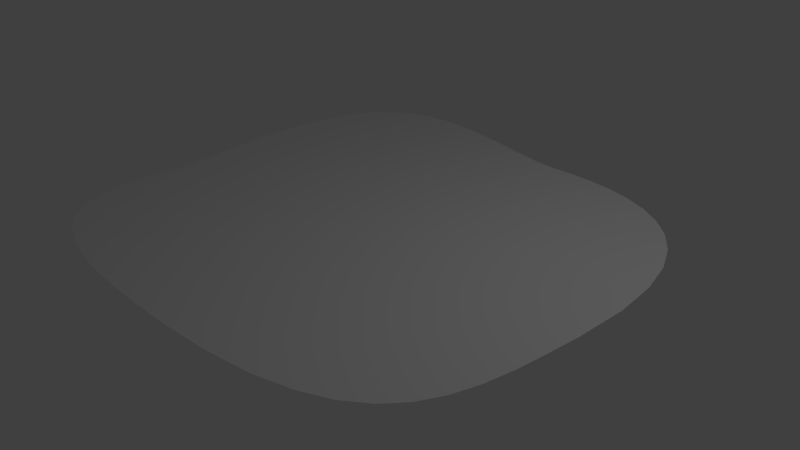 # Source: grass_2_f.blend  (saved by Blender 2.74.0; exported with 4.5.12 LTS)
import bpy
from mathutils import Matrix  # noqa: F401  (used for matrix-valued properties, if any)

bpy.ops.wm.read_factory_settings(use_empty=True)
scene = bpy.context.scene
scene.name = 'Scene'

# ---- collections
col_collection_1 = bpy.data.collections.new('Collection 1'); scene.collection.children.link(col_collection_1)

# ---- materials (node trees are filled in below, after node groups)
mat_material_001 = bpy.data.materials.new('Material.001')
mat_material_001.alpha_threshold = 0.0
mat_material_001.use_transparent_shadow = False
mat_material_001.roughness = 0.5
mat_material_001.specular_intensity = 0.0

# ---- material node trees

# ---- world
world_world = bpy.data.worlds.new('World'); scene.world = world_world
world_world.color = (0.05088, 0.05088, 0.05088)
world_world.use_sun_shadow = False
world_world.sun_shadow_jitter_overblur = 0.0
world_world.cycles.sampling_method = 'MANUAL'
world_world.cycles.sample_map_resolution = 256

# ---- cameras
cam_camera = bpy.data.cameras.new('Camera')
cam_camera.clip_end = 100.0
cam_camera.lens = 35.0
cam_camera.sensor_width = 32.0
cam_camera.sensor_height = 18.0
cam_camera.ortho_scale = 7.314
cam_camera.dof.focus_distance = 0.0
cam_camera.dof.aperture_fstop = 128.0

# ---- lights
light_lamp = bpy.data.lights.new('Lamp', 'POINT')
light_lamp.transmission_factor = 0.0
light_lamp.cutoff_distance = 30.0
light_lamp.energy = 100.0
light_lamp.shadow_buffer_clip_start = 1.001
light_lamp.shadow_soft_size = 0.1
light_lamp.shadow_maximum_resolution = 0.006
light_lamp.use_absolute_resolution = True
light_lamp.cycles.use_multiple_importance_sampling = False

# ---- meshes
me_plane = bpy.data.meshes.new('Plane')
me_plane.from_pydata([(-0.8018, 0.756, 0.0), (-0.6988, 0.8372, -2.384e-07), (-0.5754, 0.8773, 0.0), (-0.4388, 0.8857, 0.0), (-0.296, 0.8722, 0.0), (-0.154, 0.8461, 0.0), (-0.01981, 0.8171, 0.0), (0.09945, 0.7946, 2.384e-07), (0.1968, 0.7883, -2.384e-07), (0.2758, 0.7906, 2.384e-07), (0.3618, 0.7871, 0.0), (0.452, 0.7754, 0.0), (0.5433, 0.7529, -2.384e-07), (0.6328, 0.7174, 0.0), (0.7176, 0.6661, 0.0), (0.7948, 0.5968, 0.0), (0.8614, 0.507, 0.0), (0.9146, 0.3942, 2.384e-07), (0.9513, 0.2559, 0.0), (0.9686, 0.08965, 2.384e-07), (0.9637, -0.1069, -2.384e-07), (0.9533, -0.2327, 0.0), (0.9408, -0.3477, 0.0), (0.9223, -0.4518, 0.0), (0.8941, -0.545, 0.0), (0.8525, -0.6273, 0.0), (0.7936, -0.6986, 0.0), (0.7138, -0.7587, 0.0), (0.6091, -0.8077, 0.0), (0.4759, -0.8455, 0.0), (0.3104, -0.872, 0.0), (0.1088, -0.8872, -2.384e-07), (-0.1326, -0.8909, -2.384e-07), (-0.3465, -0.8797, 0.0), (-0.515, -0.8511, 2.384e-07), (-0.6435, -0.8077, 0.0), (-0.7373, -0.7522, -2.384e-07), (-0.8016, -0.6869, -2.384e-07), (-0.8416, -0.6144, -2.384e-07), (-0.8628, -0.5373, 0.0), (-0.8703, -0.4581, -2.384e-07), (-0.8695, -0.3794, 2.384e-07), (-0.8655, -0.3036, 0.0), (-0.8638, -0.2333, -2.384e-07), (-0.8696, -0.1711, 0.0), (-0.9183, 0.1701, 0.0), (-0.9186, 0.432, 0.0), (-0.8774, 0.6241, 2.384e-07)], [], [(1, 0, 47, 46, 45, 44, 43, 42, 41, 40, 39, 38, 37, 36, 35, 34, 33, 32, 31, 30, 29, 28, 27, 26, 25, 24, 23, 22, 21, 20, 19, 18, 17, 16, 15, 14, 13, 12, 11, 10, 9, 8, 7, 6, 5, 4, 3, 2)])
_uv = me_plane.uv_layers.new(name='UVMap')
_uv.uv.foreach_set('vector', [0.1507, 0.9185, 0.0992, 0.8779, 0.0614, 0.812, 0.0408, 0.7159, 0.04093, 0.585, 0.06531, 0.4145, 0.06819, 0.3834, 0.06732, 0.3482, 0.06536, 0.3104, 0.06494, 0.271, 0.0687, 0.2314, 0.07927, 0.1929, 0.0993, 0.1566, 0.1314, 0.124, 0.1783, 0.09621, 0.2425, 0.07454, 0.3268, 0.06025, 0.4337, 0.05462, 0.5544, 0.0565, 0.6552, 0.06408, 0.7379, 0.07734, 0.8045, 0.09623, 0.8568, 0.1207, 0.8967, 0.1508, 0.9262, 0.1864, 0.947, 0.2275, 0.9611, 0.2741, 0.9703, 0.3262, 0.9766, 0.3837, 0.9817, 0.4465, 0.9842, 0.5448, 0.9755, 0.6279, 0.9572, 0.697, 0.9306, 0.7534, 0.8973, 0.7984, 0.8587, 0.833, 0.8163, 0.8586, 0.7716, 0.8764, 0.7259, 0.8876, 0.6809, 0.8935, 0.6379, 0.8952, 0.5984, 0.8941, 0.5497, 0.8972, 0.4901, 0.9084, 0.423, 0.923, 0.352, 0.936, 0.2806, 0.9428, 0.2123, 0.9385])
me_plane.materials.append(mat_material_001)
me_plane.use_remesh_preserve_volume = False
me_plane.use_remesh_preserve_attributes = False
me_plane.use_mirror_vertex_groups = False
me_plane.update()

# ---- objects
ob_floor_2 = bpy.data.objects.new('floor_2', me_plane)
ob_lamp = bpy.data.objects.new('Lamp', light_lamp)
ob_camera = bpy.data.objects.new('Camera', cam_camera)

# ---- transforms, parenting, visibility, modifiers, constraints
ob_floor_2.location = (0.0, 0.0, 0.0)
ob_floor_2.scale = (3.579, 3.579, 3.579)
ob_floor_2.lineart.crease_threshold = 0.0
ob_lamp.location = (4.076, 1.005, 5.904)
ob_lamp.rotation_euler = (0.6503, 0.05522, 1.866)
ob_lamp.lock_rotations_4d = False
ob_lamp.empty_display_type = 'ARROWS'
ob_lamp.color = (0.0, 0.0, 0.0, 0.0)
ob_lamp.lineart.crease_threshold = 0.0
ob_camera.location = (7.481, -6.508, 4.786)
ob_camera.rotation_euler = (1.109, 0.01082, 0.8149)
ob_camera.lock_rotations_4d = False
ob_camera.empty_display_type = 'ARROWS'
ob_camera.color = (0.0, 0.0, 0.0, 0.0)
ob_camera.display_type = 'WIRE'
ob_camera.lineart.crease_threshold = 0.0

# ---- collection membership
col_collection_1.objects.link(ob_floor_2)
col_collection_1.objects.link(ob_lamp)
col_collection_1.objects.link(ob_camera)

# ---- scene / render settings (as saved in the file)
scene.camera = ob_camera
scene.frame_start = 1; scene.frame_end = 250; scene.frame_set(1)
scene.render.engine = 'BLENDER_EEVEE_NEXT'
scene.render.resolution_percentage = 50
scene.render.dither_intensity = 0.0
scene.cycles.use_denoising = False
scene.cycles.samples = 10
scene.cycles.sampling_pattern = 'TABULATED_SOBOL'
scene.cycles.light_sampling_threshold = 0.0
scene.cycles.use_adaptive_sampling = False
scene.cycles.use_light_tree = False
scene.cycles.blur_glossy = 0.0
scene.cycles.pixel_filter_type = 'GAUSSIAN'
scene.cycles.sample_clamp_indirect = 0.0
scene.view_settings.view_transform = 'Standard'
bpy.context.view_layer.update()
